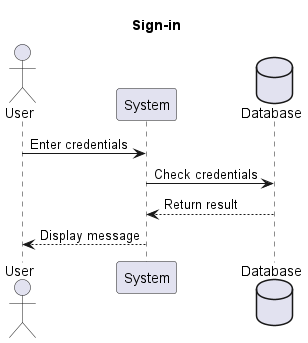

The diagram above was rendered by PlantUML. Its source (embedded in the PNG):
@startuml
title Sign-in 

actor User
participant System
Database Database

User -> System : Enter credentials
System -> Database : Check credentials
Database --> System : Return result
System --> User : Display message

@enduml